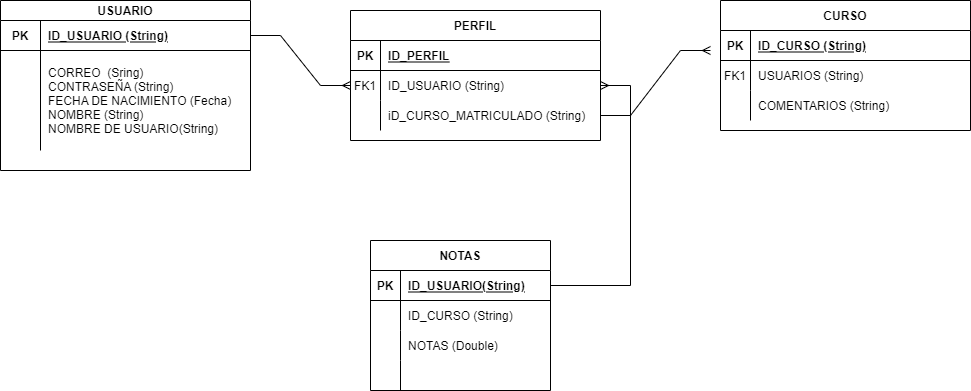

The diagram above was exported from draw.io. Its source (the exported page's mxGraphModel, read from the mxfile embedded in the PNG):
<mxGraphModel dx="827" dy="452" grid="1" gridSize="10" guides="1" tooltips="1" connect="1" arrows="1" fold="1" page="1" pageScale="1" pageWidth="850" pageHeight="1100" math="0" shadow="0" extFonts="Permanent Marker^https://fonts.googleapis.com/css?family=Permanent+Marker">
  <root>
    <mxCell id="0" />
    <mxCell id="1" parent="0" />
    <mxCell id="C-vyLk0tnHw3VtMMgP7b-2" value="PERFIL" style="shape=table;startSize=30;container=1;collapsible=1;childLayout=tableLayout;fixedRows=1;rowLines=0;fontStyle=1;align=center;resizeLast=1;" parent="1" vertex="1">
      <mxGeometry x="370" y="90" width="250" height="130" as="geometry" />
    </mxCell>
    <mxCell id="C-vyLk0tnHw3VtMMgP7b-3" value="" style="shape=partialRectangle;collapsible=0;dropTarget=0;pointerEvents=0;fillColor=none;points=[[0,0.5],[1,0.5]];portConstraint=eastwest;top=0;left=0;right=0;bottom=1;" parent="C-vyLk0tnHw3VtMMgP7b-2" vertex="1">
      <mxGeometry y="30" width="250" height="30" as="geometry" />
    </mxCell>
    <mxCell id="C-vyLk0tnHw3VtMMgP7b-4" value="PK" style="shape=partialRectangle;overflow=hidden;connectable=0;fillColor=none;top=0;left=0;bottom=0;right=0;fontStyle=1;" parent="C-vyLk0tnHw3VtMMgP7b-3" vertex="1">
      <mxGeometry width="30" height="30" as="geometry">
        <mxRectangle width="30" height="30" as="alternateBounds" />
      </mxGeometry>
    </mxCell>
    <mxCell id="C-vyLk0tnHw3VtMMgP7b-5" value="ID_PERFIL" style="shape=partialRectangle;overflow=hidden;connectable=0;fillColor=none;top=0;left=0;bottom=0;right=0;align=left;spacingLeft=6;fontStyle=5;" parent="C-vyLk0tnHw3VtMMgP7b-3" vertex="1">
      <mxGeometry x="30" width="220" height="30" as="geometry">
        <mxRectangle width="220" height="30" as="alternateBounds" />
      </mxGeometry>
    </mxCell>
    <mxCell id="C-vyLk0tnHw3VtMMgP7b-6" value="" style="shape=partialRectangle;collapsible=0;dropTarget=0;pointerEvents=0;fillColor=none;points=[[0,0.5],[1,0.5]];portConstraint=eastwest;top=0;left=0;right=0;bottom=0;" parent="C-vyLk0tnHw3VtMMgP7b-2" vertex="1">
      <mxGeometry y="60" width="250" height="30" as="geometry" />
    </mxCell>
    <mxCell id="C-vyLk0tnHw3VtMMgP7b-7" value="FK1" style="shape=partialRectangle;overflow=hidden;connectable=0;fillColor=none;top=0;left=0;bottom=0;right=0;" parent="C-vyLk0tnHw3VtMMgP7b-6" vertex="1">
      <mxGeometry width="30" height="30" as="geometry">
        <mxRectangle width="30" height="30" as="alternateBounds" />
      </mxGeometry>
    </mxCell>
    <mxCell id="C-vyLk0tnHw3VtMMgP7b-8" value="ID_USUARIO (String)" style="shape=partialRectangle;overflow=hidden;connectable=0;fillColor=none;top=0;left=0;bottom=0;right=0;align=left;spacingLeft=6;" parent="C-vyLk0tnHw3VtMMgP7b-6" vertex="1">
      <mxGeometry x="30" width="220" height="30" as="geometry">
        <mxRectangle width="220" height="30" as="alternateBounds" />
      </mxGeometry>
    </mxCell>
    <mxCell id="C-vyLk0tnHw3VtMMgP7b-9" value="" style="shape=partialRectangle;collapsible=0;dropTarget=0;pointerEvents=0;fillColor=none;points=[[0,0.5],[1,0.5]];portConstraint=eastwest;top=0;left=0;right=0;bottom=0;" parent="C-vyLk0tnHw3VtMMgP7b-2" vertex="1">
      <mxGeometry y="90" width="250" height="30" as="geometry" />
    </mxCell>
    <mxCell id="C-vyLk0tnHw3VtMMgP7b-10" value="" style="shape=partialRectangle;overflow=hidden;connectable=0;fillColor=none;top=0;left=0;bottom=0;right=0;" parent="C-vyLk0tnHw3VtMMgP7b-9" vertex="1">
      <mxGeometry width="30" height="30" as="geometry">
        <mxRectangle width="30" height="30" as="alternateBounds" />
      </mxGeometry>
    </mxCell>
    <mxCell id="C-vyLk0tnHw3VtMMgP7b-11" value="iD_CURSO_MATRICULADO (String)" style="shape=partialRectangle;overflow=hidden;connectable=0;fillColor=none;top=0;left=0;bottom=0;right=0;align=left;spacingLeft=6;" parent="C-vyLk0tnHw3VtMMgP7b-9" vertex="1">
      <mxGeometry x="30" width="220" height="30" as="geometry">
        <mxRectangle width="220" height="30" as="alternateBounds" />
      </mxGeometry>
    </mxCell>
    <mxCell id="C-vyLk0tnHw3VtMMgP7b-13" value="CURSO" style="shape=table;startSize=30;container=1;collapsible=1;childLayout=tableLayout;fixedRows=1;rowLines=0;fontStyle=1;align=center;resizeLast=1;" parent="1" vertex="1">
      <mxGeometry x="740" y="80" width="250" height="130" as="geometry" />
    </mxCell>
    <mxCell id="C-vyLk0tnHw3VtMMgP7b-14" value="" style="shape=partialRectangle;collapsible=0;dropTarget=0;pointerEvents=0;fillColor=none;points=[[0,0.5],[1,0.5]];portConstraint=eastwest;top=0;left=0;right=0;bottom=1;" parent="C-vyLk0tnHw3VtMMgP7b-13" vertex="1">
      <mxGeometry y="30" width="250" height="30" as="geometry" />
    </mxCell>
    <mxCell id="C-vyLk0tnHw3VtMMgP7b-15" value="PK" style="shape=partialRectangle;overflow=hidden;connectable=0;fillColor=none;top=0;left=0;bottom=0;right=0;fontStyle=1;" parent="C-vyLk0tnHw3VtMMgP7b-14" vertex="1">
      <mxGeometry width="30" height="30" as="geometry">
        <mxRectangle width="30" height="30" as="alternateBounds" />
      </mxGeometry>
    </mxCell>
    <mxCell id="C-vyLk0tnHw3VtMMgP7b-16" value="ID_CURSO (String)" style="shape=partialRectangle;overflow=hidden;connectable=0;fillColor=none;top=0;left=0;bottom=0;right=0;align=left;spacingLeft=6;fontStyle=5;" parent="C-vyLk0tnHw3VtMMgP7b-14" vertex="1">
      <mxGeometry x="30" width="220" height="30" as="geometry">
        <mxRectangle width="220" height="30" as="alternateBounds" />
      </mxGeometry>
    </mxCell>
    <mxCell id="C-vyLk0tnHw3VtMMgP7b-17" value="" style="shape=partialRectangle;collapsible=0;dropTarget=0;pointerEvents=0;fillColor=none;points=[[0,0.5],[1,0.5]];portConstraint=eastwest;top=0;left=0;right=0;bottom=0;" parent="C-vyLk0tnHw3VtMMgP7b-13" vertex="1">
      <mxGeometry y="60" width="250" height="30" as="geometry" />
    </mxCell>
    <mxCell id="C-vyLk0tnHw3VtMMgP7b-18" value="FK1" style="shape=partialRectangle;overflow=hidden;connectable=0;fillColor=none;top=0;left=0;bottom=0;right=0;" parent="C-vyLk0tnHw3VtMMgP7b-17" vertex="1">
      <mxGeometry width="30" height="30" as="geometry">
        <mxRectangle width="30" height="30" as="alternateBounds" />
      </mxGeometry>
    </mxCell>
    <mxCell id="C-vyLk0tnHw3VtMMgP7b-19" value="USUARIOS (String)" style="shape=partialRectangle;overflow=hidden;connectable=0;fillColor=none;top=0;left=0;bottom=0;right=0;align=left;spacingLeft=6;" parent="C-vyLk0tnHw3VtMMgP7b-17" vertex="1">
      <mxGeometry x="30" width="220" height="30" as="geometry">
        <mxRectangle width="220" height="30" as="alternateBounds" />
      </mxGeometry>
    </mxCell>
    <mxCell id="C-vyLk0tnHw3VtMMgP7b-20" value="" style="shape=partialRectangle;collapsible=0;dropTarget=0;pointerEvents=0;fillColor=none;points=[[0,0.5],[1,0.5]];portConstraint=eastwest;top=0;left=0;right=0;bottom=0;" parent="C-vyLk0tnHw3VtMMgP7b-13" vertex="1">
      <mxGeometry y="90" width="250" height="30" as="geometry" />
    </mxCell>
    <mxCell id="C-vyLk0tnHw3VtMMgP7b-21" value="" style="shape=partialRectangle;overflow=hidden;connectable=0;fillColor=none;top=0;left=0;bottom=0;right=0;" parent="C-vyLk0tnHw3VtMMgP7b-20" vertex="1">
      <mxGeometry width="30" height="30" as="geometry">
        <mxRectangle width="30" height="30" as="alternateBounds" />
      </mxGeometry>
    </mxCell>
    <mxCell id="C-vyLk0tnHw3VtMMgP7b-22" value="COMENTARIOS (String)" style="shape=partialRectangle;overflow=hidden;connectable=0;fillColor=none;top=0;left=0;bottom=0;right=0;align=left;spacingLeft=6;" parent="C-vyLk0tnHw3VtMMgP7b-20" vertex="1">
      <mxGeometry x="30" width="220" height="30" as="geometry">
        <mxRectangle width="220" height="30" as="alternateBounds" />
      </mxGeometry>
    </mxCell>
    <mxCell id="C-vyLk0tnHw3VtMMgP7b-23" value="USUARIO" style="shape=table;startSize=20;container=1;collapsible=1;childLayout=tableLayout;fixedRows=1;rowLines=0;fontStyle=1;align=center;resizeLast=1;" parent="1" vertex="1">
      <mxGeometry x="20" y="80" width="250" height="170" as="geometry" />
    </mxCell>
    <mxCell id="C-vyLk0tnHw3VtMMgP7b-24" value="" style="shape=partialRectangle;collapsible=0;dropTarget=0;pointerEvents=0;fillColor=none;points=[[0,0.5],[1,0.5]];portConstraint=eastwest;top=0;left=0;right=0;bottom=1;" parent="C-vyLk0tnHw3VtMMgP7b-23" vertex="1">
      <mxGeometry y="20" width="250" height="30" as="geometry" />
    </mxCell>
    <mxCell id="C-vyLk0tnHw3VtMMgP7b-25" value="PK" style="shape=partialRectangle;overflow=hidden;connectable=0;fillColor=none;top=0;left=0;bottom=0;right=0;fontStyle=1;" parent="C-vyLk0tnHw3VtMMgP7b-24" vertex="1">
      <mxGeometry width="40" height="30" as="geometry">
        <mxRectangle width="40" height="30" as="alternateBounds" />
      </mxGeometry>
    </mxCell>
    <mxCell id="C-vyLk0tnHw3VtMMgP7b-26" value="ID_USUARIO (String)" style="shape=partialRectangle;overflow=hidden;connectable=0;fillColor=none;top=0;left=0;bottom=0;right=0;align=left;spacingLeft=6;fontStyle=5;" parent="C-vyLk0tnHw3VtMMgP7b-24" vertex="1">
      <mxGeometry x="40" width="210" height="30" as="geometry">
        <mxRectangle width="210" height="30" as="alternateBounds" />
      </mxGeometry>
    </mxCell>
    <mxCell id="C-vyLk0tnHw3VtMMgP7b-27" value="" style="shape=partialRectangle;collapsible=0;dropTarget=0;pointerEvents=0;fillColor=none;points=[[0,0.5],[1,0.5]];portConstraint=eastwest;top=0;left=0;right=0;bottom=0;" parent="C-vyLk0tnHw3VtMMgP7b-23" vertex="1">
      <mxGeometry y="50" width="250" height="100" as="geometry" />
    </mxCell>
    <mxCell id="C-vyLk0tnHw3VtMMgP7b-28" value="" style="shape=partialRectangle;overflow=hidden;connectable=0;fillColor=none;top=0;left=0;bottom=0;right=0;" parent="C-vyLk0tnHw3VtMMgP7b-27" vertex="1">
      <mxGeometry width="40" height="100" as="geometry">
        <mxRectangle width="40" height="100" as="alternateBounds" />
      </mxGeometry>
    </mxCell>
    <mxCell id="C-vyLk0tnHw3VtMMgP7b-29" value="CORREO  (Sring)&#10;CONTRASEÑA (String)&#10;FECHA DE NACIMIENTO (Fecha)&#10;NOMBRE (String)&#10;NOMBRE DE USUARIO(String)" style="shape=partialRectangle;overflow=hidden;connectable=0;fillColor=none;top=0;left=0;bottom=0;right=0;align=left;spacingLeft=6;" parent="C-vyLk0tnHw3VtMMgP7b-27" vertex="1">
      <mxGeometry x="40" width="210" height="100" as="geometry">
        <mxRectangle width="210" height="100" as="alternateBounds" />
      </mxGeometry>
    </mxCell>
    <mxCell id="eXe_NXl3fp6wGjVnXImp-1" value="" style="edgeStyle=entityRelationEdgeStyle;fontSize=12;html=1;endArrow=ERmany;rounded=0;exitX=1;exitY=0.5;exitDx=0;exitDy=0;" edge="1" parent="1" source="C-vyLk0tnHw3VtMMgP7b-24" target="C-vyLk0tnHw3VtMMgP7b-6">
      <mxGeometry width="100" height="100" relative="1" as="geometry">
        <mxPoint x="370" y="260" as="sourcePoint" />
        <mxPoint x="470" y="160" as="targetPoint" />
      </mxGeometry>
    </mxCell>
    <mxCell id="eXe_NXl3fp6wGjVnXImp-2" value="NOTAS" style="shape=table;startSize=30;container=1;collapsible=1;childLayout=tableLayout;fixedRows=1;rowLines=0;fontStyle=1;align=center;resizeLast=1;" vertex="1" parent="1">
      <mxGeometry x="390" y="320" width="180" height="150" as="geometry" />
    </mxCell>
    <mxCell id="eXe_NXl3fp6wGjVnXImp-3" value="" style="shape=partialRectangle;collapsible=0;dropTarget=0;pointerEvents=0;fillColor=none;top=0;left=0;bottom=1;right=0;points=[[0,0.5],[1,0.5]];portConstraint=eastwest;" vertex="1" parent="eXe_NXl3fp6wGjVnXImp-2">
      <mxGeometry y="30" width="180" height="30" as="geometry" />
    </mxCell>
    <mxCell id="eXe_NXl3fp6wGjVnXImp-4" value="PK" style="shape=partialRectangle;connectable=0;fillColor=none;top=0;left=0;bottom=0;right=0;fontStyle=1;overflow=hidden;" vertex="1" parent="eXe_NXl3fp6wGjVnXImp-3">
      <mxGeometry width="30" height="30" as="geometry">
        <mxRectangle width="30" height="30" as="alternateBounds" />
      </mxGeometry>
    </mxCell>
    <mxCell id="eXe_NXl3fp6wGjVnXImp-5" value="ID_USUARIO(String)" style="shape=partialRectangle;connectable=0;fillColor=none;top=0;left=0;bottom=0;right=0;align=left;spacingLeft=6;fontStyle=5;overflow=hidden;" vertex="1" parent="eXe_NXl3fp6wGjVnXImp-3">
      <mxGeometry x="30" width="150" height="30" as="geometry">
        <mxRectangle width="150" height="30" as="alternateBounds" />
      </mxGeometry>
    </mxCell>
    <mxCell id="eXe_NXl3fp6wGjVnXImp-6" value="" style="shape=partialRectangle;collapsible=0;dropTarget=0;pointerEvents=0;fillColor=none;top=0;left=0;bottom=0;right=0;points=[[0,0.5],[1,0.5]];portConstraint=eastwest;" vertex="1" parent="eXe_NXl3fp6wGjVnXImp-2">
      <mxGeometry y="60" width="180" height="30" as="geometry" />
    </mxCell>
    <mxCell id="eXe_NXl3fp6wGjVnXImp-7" value="" style="shape=partialRectangle;connectable=0;fillColor=none;top=0;left=0;bottom=0;right=0;editable=1;overflow=hidden;" vertex="1" parent="eXe_NXl3fp6wGjVnXImp-6">
      <mxGeometry width="30" height="30" as="geometry">
        <mxRectangle width="30" height="30" as="alternateBounds" />
      </mxGeometry>
    </mxCell>
    <mxCell id="eXe_NXl3fp6wGjVnXImp-8" value="ID_CURSO (String)" style="shape=partialRectangle;connectable=0;fillColor=none;top=0;left=0;bottom=0;right=0;align=left;spacingLeft=6;overflow=hidden;" vertex="1" parent="eXe_NXl3fp6wGjVnXImp-6">
      <mxGeometry x="30" width="150" height="30" as="geometry">
        <mxRectangle width="150" height="30" as="alternateBounds" />
      </mxGeometry>
    </mxCell>
    <mxCell id="eXe_NXl3fp6wGjVnXImp-9" value="" style="shape=partialRectangle;collapsible=0;dropTarget=0;pointerEvents=0;fillColor=none;top=0;left=0;bottom=0;right=0;points=[[0,0.5],[1,0.5]];portConstraint=eastwest;" vertex="1" parent="eXe_NXl3fp6wGjVnXImp-2">
      <mxGeometry y="90" width="180" height="30" as="geometry" />
    </mxCell>
    <mxCell id="eXe_NXl3fp6wGjVnXImp-10" value="" style="shape=partialRectangle;connectable=0;fillColor=none;top=0;left=0;bottom=0;right=0;editable=1;overflow=hidden;" vertex="1" parent="eXe_NXl3fp6wGjVnXImp-9">
      <mxGeometry width="30" height="30" as="geometry">
        <mxRectangle width="30" height="30" as="alternateBounds" />
      </mxGeometry>
    </mxCell>
    <mxCell id="eXe_NXl3fp6wGjVnXImp-11" value="NOTAS (Double)" style="shape=partialRectangle;connectable=0;fillColor=none;top=0;left=0;bottom=0;right=0;align=left;spacingLeft=6;overflow=hidden;" vertex="1" parent="eXe_NXl3fp6wGjVnXImp-9">
      <mxGeometry x="30" width="150" height="30" as="geometry">
        <mxRectangle width="150" height="30" as="alternateBounds" />
      </mxGeometry>
    </mxCell>
    <mxCell id="eXe_NXl3fp6wGjVnXImp-12" value="" style="shape=partialRectangle;collapsible=0;dropTarget=0;pointerEvents=0;fillColor=none;top=0;left=0;bottom=0;right=0;points=[[0,0.5],[1,0.5]];portConstraint=eastwest;" vertex="1" parent="eXe_NXl3fp6wGjVnXImp-2">
      <mxGeometry y="120" width="180" height="30" as="geometry" />
    </mxCell>
    <mxCell id="eXe_NXl3fp6wGjVnXImp-13" value="" style="shape=partialRectangle;connectable=0;fillColor=none;top=0;left=0;bottom=0;right=0;editable=1;overflow=hidden;" vertex="1" parent="eXe_NXl3fp6wGjVnXImp-12">
      <mxGeometry width="30" height="30" as="geometry">
        <mxRectangle width="30" height="30" as="alternateBounds" />
      </mxGeometry>
    </mxCell>
    <mxCell id="eXe_NXl3fp6wGjVnXImp-14" value="" style="shape=partialRectangle;connectable=0;fillColor=none;top=0;left=0;bottom=0;right=0;align=left;spacingLeft=6;overflow=hidden;" vertex="1" parent="eXe_NXl3fp6wGjVnXImp-12">
      <mxGeometry x="30" width="150" height="30" as="geometry">
        <mxRectangle width="150" height="30" as="alternateBounds" />
      </mxGeometry>
    </mxCell>
    <mxCell id="eXe_NXl3fp6wGjVnXImp-15" value="" style="edgeStyle=entityRelationEdgeStyle;fontSize=12;html=1;endArrow=ERmany;rounded=0;" edge="1" parent="1" source="C-vyLk0tnHw3VtMMgP7b-9">
      <mxGeometry width="100" height="100" relative="1" as="geometry">
        <mxPoint x="590" y="340" as="sourcePoint" />
        <mxPoint x="730" y="130" as="targetPoint" />
      </mxGeometry>
    </mxCell>
    <mxCell id="eXe_NXl3fp6wGjVnXImp-16" value="" style="edgeStyle=entityRelationEdgeStyle;fontSize=12;html=1;endArrow=ERmany;rounded=0;" edge="1" parent="1" source="eXe_NXl3fp6wGjVnXImp-3" target="C-vyLk0tnHw3VtMMgP7b-6">
      <mxGeometry width="100" height="100" relative="1" as="geometry">
        <mxPoint x="590" y="340" as="sourcePoint" />
        <mxPoint x="690" y="240" as="targetPoint" />
      </mxGeometry>
    </mxCell>
  </root>
</mxGraphModel>